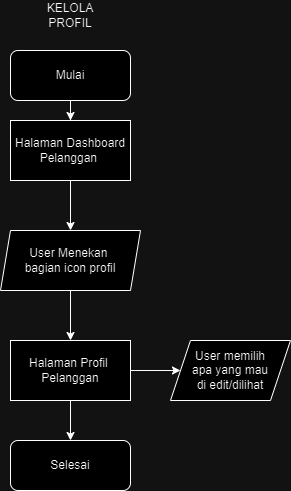

The diagram above was exported from draw.io. Its source (the exported page's mxGraphModel, read from the mxfile embedded in the PNG):
<mxGraphModel dx="3286" dy="1466" grid="1" gridSize="10" guides="1" tooltips="1" connect="1" arrows="1" fold="1" page="1" pageScale="1" pageWidth="850" pageHeight="1100" math="0" shadow="0">
  <root>
    <mxCell id="0" />
    <mxCell id="1" parent="0" />
    <mxCell id="Y31sYMLtfOUsb-9mY4xw-36" value="KELOLA PROFIL" style="text;html=1;strokeColor=none;fillColor=none;align=center;verticalAlign=middle;whiteSpace=wrap;rounded=0;" parent="1" vertex="1">
      <mxGeometry x="310" y="870" width="60" height="30" as="geometry" />
    </mxCell>
    <mxCell id="Y31sYMLtfOUsb-9mY4xw-43" value="" style="edgeStyle=orthogonalEdgeStyle;rounded=0;orthogonalLoop=1;jettySize=auto;html=1;" parent="1" source="Y31sYMLtfOUsb-9mY4xw-37" target="Y31sYMLtfOUsb-9mY4xw-42" edge="1">
      <mxGeometry relative="1" as="geometry" />
    </mxCell>
    <mxCell id="Y31sYMLtfOUsb-9mY4xw-37" value="Mulai" style="rounded=1;whiteSpace=wrap;html=1;" parent="1" vertex="1">
      <mxGeometry x="280" y="920" width="120" height="50" as="geometry" />
    </mxCell>
    <mxCell id="Y31sYMLtfOUsb-9mY4xw-49" value="" style="edgeStyle=orthogonalEdgeStyle;rounded=0;orthogonalLoop=1;jettySize=auto;html=1;" parent="1" source="Y31sYMLtfOUsb-9mY4xw-42" target="Y31sYMLtfOUsb-9mY4xw-48" edge="1">
      <mxGeometry relative="1" as="geometry" />
    </mxCell>
    <mxCell id="Y31sYMLtfOUsb-9mY4xw-42" value="Halaman Dashboard&lt;br&gt;Pelanggan&amp;nbsp;" style="rounded=0;whiteSpace=wrap;html=1;" parent="1" vertex="1">
      <mxGeometry x="280" y="990" width="120" height="60" as="geometry" />
    </mxCell>
    <mxCell id="Y31sYMLtfOUsb-9mY4xw-51" value="" style="edgeStyle=orthogonalEdgeStyle;rounded=0;orthogonalLoop=1;jettySize=auto;html=1;" parent="1" source="Y31sYMLtfOUsb-9mY4xw-48" target="Y31sYMLtfOUsb-9mY4xw-50" edge="1">
      <mxGeometry relative="1" as="geometry" />
    </mxCell>
    <mxCell id="Y31sYMLtfOUsb-9mY4xw-48" value="User Menekan&amp;nbsp;&lt;br&gt;&amp;nbsp;bagian icon profil&amp;nbsp;" style="shape=parallelogram;perimeter=parallelogramPerimeter;whiteSpace=wrap;html=1;fixedSize=1;size=10;" parent="1" vertex="1">
      <mxGeometry x="270" y="1100" width="140" height="60" as="geometry" />
    </mxCell>
    <mxCell id="Y31sYMLtfOUsb-9mY4xw-53" value="" style="edgeStyle=orthogonalEdgeStyle;rounded=0;orthogonalLoop=1;jettySize=auto;html=1;" parent="1" source="Y31sYMLtfOUsb-9mY4xw-50" target="Y31sYMLtfOUsb-9mY4xw-52" edge="1">
      <mxGeometry relative="1" as="geometry" />
    </mxCell>
    <mxCell id="Y31sYMLtfOUsb-9mY4xw-50" value="Halaman Profil&amp;nbsp;&lt;br&gt;Pelanggan" style="whiteSpace=wrap;html=1;" parent="1" vertex="1">
      <mxGeometry x="280" y="1210" width="120" height="60" as="geometry" />
    </mxCell>
    <mxCell id="Y31sYMLtfOUsb-9mY4xw-55" value="" style="edgeStyle=orthogonalEdgeStyle;rounded=0;orthogonalLoop=1;jettySize=auto;html=1;exitX=0.5;exitY=1;exitDx=0;exitDy=0;" parent="1" source="Y31sYMLtfOUsb-9mY4xw-50" target="Y31sYMLtfOUsb-9mY4xw-54" edge="1">
      <mxGeometry relative="1" as="geometry" />
    </mxCell>
    <mxCell id="Y31sYMLtfOUsb-9mY4xw-52" value="User memilih &lt;br&gt;apa yang mau &lt;br&gt;di edit/dilihat" style="shape=parallelogram;perimeter=parallelogramPerimeter;whiteSpace=wrap;html=1;fixedSize=1;" parent="1" vertex="1">
      <mxGeometry x="440" y="1210" width="120" height="60" as="geometry" />
    </mxCell>
    <mxCell id="Y31sYMLtfOUsb-9mY4xw-54" value="Selesai" style="rounded=1;whiteSpace=wrap;html=1;" parent="1" vertex="1">
      <mxGeometry x="280" y="1310" width="120" height="50" as="geometry" />
    </mxCell>
  </root>
</mxGraphModel>